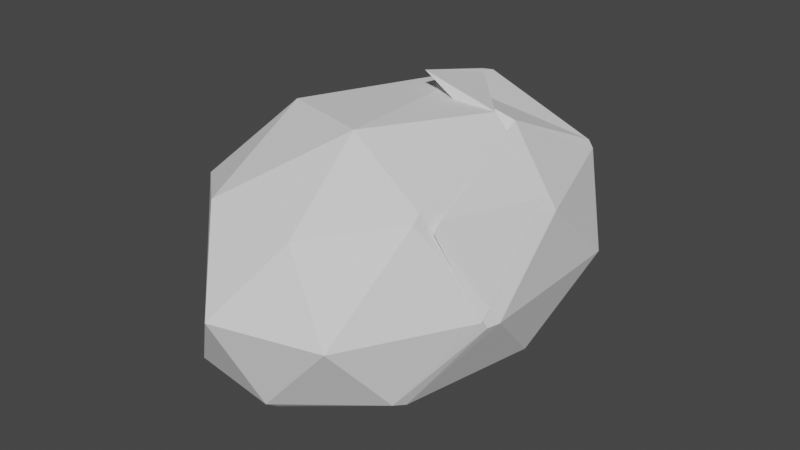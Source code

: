 # Source: Rock01.blend  (saved by Blender 3.6.14; exported with 4.5.12 LTS)
import bpy
from mathutils import Matrix  # noqa: F401  (used for matrix-valued properties, if any)

bpy.ops.wm.read_factory_settings(use_empty=True)
scene = bpy.context.scene
scene.name = 'Scene'

# ---- collections
col_collection = bpy.data.collections.new('Collection'); scene.collection.children.link(col_collection)

# ---- world
world_world = bpy.data.worlds.new('World'); scene.world = world_world
world_world.use_nodes = True; world_world.node_tree.nodes.clear()
_N = world_world.node_tree.nodes; _L = world_world.node_tree.links
n0 = _N.new('ShaderNodeOutputWorld'); n0.name = 'World Output'; n0.location = (300, 300)
n1 = _N.new('ShaderNodeBackground'); n1.name = 'Background'; n1.location = (10, 300)
n1.inputs[0].default_value = (0.05088, 0.05088, 0.05088, 1.0)
_L.new(n1.outputs[0], n0.inputs[0])
n0.is_active_output = True
world_world.color = (0.05088, 0.05088, 0.05088)
world_world.use_sun_shadow = False
world_world.sun_shadow_jitter_overblur = 0.0

# ---- meshes
me_icosphere = bpy.data.meshes.new('Icosphere')
me_icosphere.from_pydata([(-0.422, -1.204, -0.1511), (0.1686, -1.331, 0.361), (-0.5801, -1.812, 0.09266), (-1.624, -1.282, 0.359), (-0.5601, -0.1652, 0.1498), (0.1229, -0.5921, 0.3207), (-0.09725, -1.478, 0.7213), (-0.9935, -1.725, 0.7097), (-0.9704, -0.288, 0.7129), (-0.1421, -0.4033, 0.6493), (-0.04216, -1.395, 0.7166), (-0.2797, -0.8805, 0.8779), (-0.5616, -1.771, 0.06757), (-0.07996, -1.52, 0.09087), (-0.09406, -1.579, 0.1154), (0.183, -1.276, 0.3574), (0.05025, -0.9711, 0.06769), (-1.354, -1.436, 0.06493), (-1.056, -1.78, 0.1138), (-0.3934, -0.5614, -0.06534), (-0.9935, -0.2098, 0.1468), (-0.2476, -0.1985, 0.354), (-0.03677, -1.43, 0.6895), (0.1422, -0.9325, 0.6189), (-0.1955, -1.81, 0.3947), (0.1585, -1.356, 0.3892), (-1.5, -1.425, 0.5959), (-0.7336, -1.943, 0.421), (-0.7588, -0.08712, 0.3922), (-1.522, -0.9008, 0.6579), (-0.1131, -0.4042, 0.621), (-0.2671, -0.189, 0.3788), (0.1666, -1.32, 0.4238), (-0.4468, -1.764, 0.6986), (-1.223, -1.164, 0.8494), (-0.7095, -0.4726, 0.8531), (-0.2127, -0.8314, 0.8457), (-0.1109, -1.437, 0.7434), (0.1032, -0.9601, 0.6732), (-0.5908, -1.355, 0.9048), (-0.7359, -0.5159, 0.8653), (-0.7409, -0.859, 0.95)], [], [(0, 13, 12), (1, 13, 15), (0, 12, 17), (0, 17, 19), (0, 19, 16), (1, 15, 22), (2, 14, 24), (3, 18, 26), (4, 20, 28), (5, 21, 30), (1, 22, 25), (2, 24, 27), (3, 26, 29), (4, 28, 31), (5, 30, 23), (6, 32, 37), (7, 33, 39), (8, 34, 40), (9, 35, 41), (10, 36, 38), (38, 41, 11), (38, 36, 41), (36, 9, 41), (41, 40, 11), (41, 35, 40), (35, 8, 40), (40, 39, 11), (40, 34, 39), (34, 7, 39), (39, 37, 11), (39, 33, 37), (33, 6, 37), (37, 38, 11), (37, 32, 38), (32, 10, 38), (23, 36, 10), (23, 30, 36), (30, 9, 36), (31, 35, 9), (31, 28, 35), (28, 8, 35), (29, 34, 8), (29, 26, 34), (26, 7, 34), (27, 33, 7), (27, 24, 33), (24, 6, 33), (25, 32, 6), (25, 22, 32), (22, 10, 32), (30, 31, 9), (30, 21, 31), (21, 4, 31), (28, 29, 8), (28, 20, 29), (20, 3, 29), (26, 27, 7), (26, 18, 27), (18, 2, 27), (24, 25, 6), (24, 14, 25), (14, 1, 25), (22, 23, 10), (22, 15, 23), (15, 5, 23), (16, 21, 5), (16, 19, 21), (19, 4, 21), (19, 20, 4), (19, 17, 20), (17, 3, 20), (17, 18, 3), (17, 12, 18), (12, 2, 18), (15, 16, 5), (15, 13, 16), (13, 0, 16), (12, 14, 2), (12, 13, 14), (13, 1, 14)])
_uv = me_icosphere.uv_layers.new(name='UVMap')
_uv.uv.foreach_set('vector', [0.1922, 0.1199, 0.2396, 0.2155, 0.1353, 0.2226, 0.258, 0.2474, 0.1967, 0.1587, 0.2485, 0.2383, 1.01, 0.02905, 1.11, 0.1907, 0.9583, 0.1682, 0.78, -0.1098, 0.9029, 0.02278, 0.7084, -0.05667, 0.4729, -0.08649, 0.4985, 0.02627, 0.4087, -0.004752, 0.258, 0.2474, 0.2485, 0.2383, 0.1215, 0.1613, 0.1458, 0.1885, 0.2196, 0.2081, 0.2028, 0.2684, 0.9061, 0.2359, 1.015, 0.1358, 0.9229, 0.2751, 0.655, 0.03704, 0.7022, 0.1153, 0.6631, 0.2325, 0.362, 0.2154, 0.4909, 0.1395, 0.4146, 0.334, 0.258, 0.2474, 0.1215, 0.1613, 0.2495, 0.1636, 0.1458, 0.1885, 0.2028, 0.2684, 0.1147, 0.2759, 0.9061, 0.2359, 0.9229, 0.2751, 0.873, 0.3015, 0.655, 0.03704, 0.6631, 0.2325, 0.4719, 0.2542, 0.362, 0.2154, 0.4146, 0.334, 0.3046, 0.2876, 0.2198, 0.2853, 0.2516, 0.1386, 0.2108, 0.2986, 0.1006, 0.255, 0.1654, 0.2868, 0.1544, 0.3364, 0.7494, 0.3821, 0.9159, 0.3518, 0.8083, 0.4582, 0.4161, 0.3366, 0.6231, 0.441, 0.6546, 0.5137, 0.1678, 0.2476, 0.3807, 0.3841, 0.3736, 0.3208, 0.3736, 0.3208, 0.429, 0.4979, 0.4213, 0.3835, 0.3736, 0.3208, 0.3807, 0.3841, 0.429, 0.4979, 0.3807, 0.3841, 0.4161, 0.3366, 0.429, 0.4979, 0.6546, 0.5137, 0.6355, 0.4557, 0.5885, 0.5428, 0.6546, 0.5137, 0.6231, 0.441, 0.6355, 0.4557, 0.6231, 0.441, 0.7494, 0.3821, 0.6355, 0.4557, 0.8083, 0.4582, 0.9412, 0.4727, 0.8636, 0.5446, 0.8083, 0.4582, 0.9159, 0.3518, 0.9412, 0.4727, 0.9159, 0.3518, 0.9897, 0.3385, 0.9412, 0.4727, 0.1544, 0.3364, 0.6198, -0.162, 0.1672, 0.4316, 0.1544, 0.3364, 0.1654, 0.2868, 0.6198, -0.162, 0.1654, 0.2868, 0.2198, 0.2853, 0.6198, -0.162, 0.2108, 0.2986, 0.3031, 0.3056, 0.271, 0.3792, 0.2108, 0.2986, 0.2516, 0.1386, 0.3031, 0.3056, 0.2516, 0.1386, 0.1678, 0.2476, 0.3031, 0.3056, 0.3046, 0.2876, 0.3807, 0.3841, 0.1678, 0.2476, 0.3046, 0.2876, 0.4146, 0.334, 0.3807, 0.3841, 0.4146, 0.334, 0.4161, 0.3366, 0.3807, 0.3841, 0.4719, 0.2542, 0.6231, 0.441, 0.4161, 0.3366, 0.4719, 0.2542, 0.6631, 0.2325, 0.6231, 0.441, 0.6631, 0.2325, 0.7494, 0.3821, 0.6231, 0.441, 0.873, 0.3015, 0.9159, 0.3518, 0.7494, 0.3821, 0.873, 0.3015, 0.9229, 0.2751, 0.9159, 0.3518, 0.9229, 0.2751, 0.9897, 0.3385, 0.9159, 0.3518, 0.1147, 0.2759, 0.1654, 0.2868, 0.1006, 0.255, 0.1147, 0.2759, 0.2028, 0.2684, 0.1654, 0.2868, 0.2028, 0.2684, 0.2198, 0.2853, 0.1654, 0.2868, 0.2495, 0.1636, 0.2516, 0.1386, 0.2198, 0.2853, 0.2495, 0.1636, 0.1215, 0.1613, 0.2516, 0.1386, 0.1215, 0.1613, 0.1678, 0.2476, 0.2516, 0.1386, 0.4146, 0.334, 0.4719, 0.2542, 0.4161, 0.3366, 0.4146, 0.334, 0.4909, 0.1395, 0.4719, 0.2542, 0.4909, 0.1395, 0.655, 0.03704, 0.4719, 0.2542, 0.6631, 0.2325, 0.873, 0.3015, 0.7494, 0.3821, 0.6631, 0.2325, 0.7022, 0.1153, 0.873, 0.3015, 0.7022, 0.1153, 0.9061, 0.2359, 0.873, 0.3015, 0.9229, 0.2751, 1.049, 0.2229, 0.9897, 0.3385, 0.9229, 0.2751, 1.015, 0.1358, 1.049, 0.2229, 1.015, 0.1358, 1.133, 0.2528, 1.049, 0.2229, 0.2028, 0.2684, 0.2495, 0.1636, 0.2198, 0.2853, 0.2028, 0.2684, 0.2196, 0.2081, 0.2495, 0.1636, 0.2196, 0.2081, 0.258, 0.2474, 0.2495, 0.1636, 0.1215, 0.1613, 0.3046, 0.2876, 0.1678, 0.2476, 0.1215, 0.1613, 0.2485, 0.2383, 0.3046, 0.2876, 0.2485, 0.2383, 0.362, 0.2154, 0.3046, 0.2876, 0.4087, -0.004752, 0.4909, 0.1395, 0.362, 0.2154, 0.4087, -0.004752, 0.4985, 0.02627, 0.4909, 0.1395, 0.4985, 0.02627, 0.655, 0.03704, 0.4909, 0.1395, 0.7084, -0.05667, 0.7022, 0.1153, 0.655, 0.03704, 0.7084, -0.05667, 0.9029, 0.02278, 0.7022, 0.1153, 0.9029, 0.02278, 0.9061, 0.2359, 0.7022, 0.1153, 0.9583, 0.1682, 1.015, 0.1358, 0.9061, 0.2359, 0.9583, 0.1682, 1.11, 0.1907, 1.015, 0.1358, 1.11, 0.1907, 1.133, 0.2528, 1.015, 0.1358, 0.2485, 0.2383, 0.2961, 0.1578, 0.362, 0.2154, 0.2485, 0.2383, 0.1967, 0.1587, 0.2961, 0.1578, 0.1967, 0.1587, 0.2577, 0.06854, 0.2961, 0.1578, 0.1353, 0.2226, 0.2196, 0.2081, 0.1458, 0.1885, 0.1353, 0.2226, 0.2396, 0.2155, 0.2196, 0.2081, 0.2396, 0.2155, 0.258, 0.2474, 0.2196, 0.2081])
me_icosphere.update()

# ---- objects
ob_icosphere = bpy.data.objects.new('Icosphere', me_icosphere)

# ---- transforms, parenting, visibility, modifiers, constraints
ob_icosphere.location = (0.8565, 0.0, 0.0)
ob_icosphere.scale = (0.7, 1.0, 1.0)

# ---- collection membership
col_collection.objects.link(ob_icosphere)

# ---- scene / render settings (as saved in the file)
scene.frame_start = 1; scene.frame_end = 250; scene.frame_set(188)
scene.render.engine = 'BLENDER_EEVEE_NEXT'
scene.cycles.sampling_pattern = 'TABULATED_SOBOL'
scene.view_settings.view_transform = 'Filmic'
bpy.context.view_layer.update()

# ---- added for rendering (the .blend has no active camera and no usable light): camera, sun
cam_auto = bpy.data.cameras.new('AutoCamera')
cam_auto.lens = 50.0
cam_auto.sensor_width = 36.0
cam_auto.clip_end = 1000.0
ob_auto_camera = bpy.data.objects.new('AutoCamera', cam_auto)
scene.collection.objects.link(ob_auto_camera)
ob_auto_camera.location = (2.66641, -3.79217, 2.25084)
ob_auto_camera.rotation_euler = (1.09748, -7.21219e-08, 0.694738)
scene.camera = ob_auto_camera
light_auto_sun = bpy.data.lights.new('AutoSun', 'SUN')
light_auto_sun.energy = 3.0
light_auto_sun.angle = 0.0523599
ob_auto_sun = bpy.data.objects.new('AutoSun', light_auto_sun)
scene.collection.objects.link(ob_auto_sun)
ob_auto_sun.rotation_euler = (0.872665, 0.174533, 0.523599)
bpy.context.view_layer.update()
